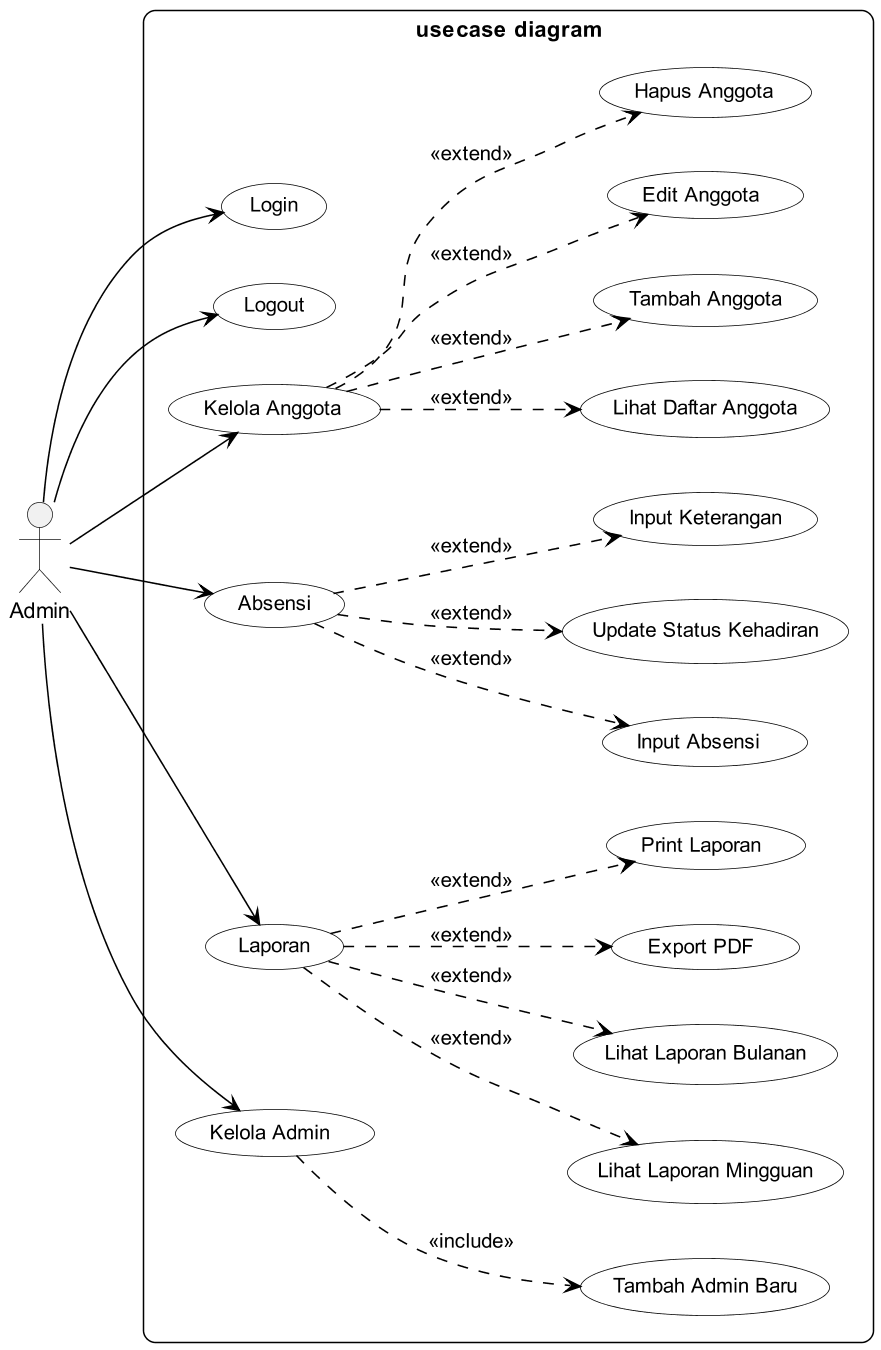

The diagram above was rendered by PlantUML. Its source (embedded in the PNG):
@startuml
left to right direction
skinparam dpi 150
skinparam actorStyle stickman
skinparam backgroundColor #ffffff
skinparam usecase {
  BackgroundColor white
  BorderColor black
  ArrowColor black
  FontSize 13
  RoundCorner 10
}
skinparam rectangle {
  BorderColor black
  BackgroundColor white
  RoundCorner 15
}

actor "Admin" as admin

rectangle "usecase diagram" {
  
  usecase "Login" as UC1
  usecase "Logout" as UC2
  
  usecase "Kelola Anggota" as UC3
  usecase "Lihat Daftar Anggota" as UC4
  usecase "Tambah Anggota" as UC5
  usecase "Edit Anggota" as UC6
  usecase "Hapus Anggota" as UC7
  
  usecase "Absensi" as UC8
  usecase "Input Absensi " as UC9
  usecase "Update Status Kehadiran" as UC10
  usecase "Input Keterangan" as UC11
  
  usecase "Laporan" as UC12
  usecase "Lihat Laporan Mingguan" as UC13
  usecase "Lihat Laporan Bulanan" as UC14
  usecase "Export PDF" as UC15
  usecase "Print Laporan" as UC16
  
  usecase "Kelola Admin" as UC17
  usecase "Tambah Admin Baru" as UC18
}

' === Hubungan utama aktor ===
admin --> UC1
admin --> UC3
admin --> UC8
admin --> UC12
admin --> UC17
admin --> UC2

' === Relasi include/extend seperti sebelumnya ===
UC3 ..> UC4 : <<extend>>
UC3 ..> UC5 : <<extend>>
UC3 ..> UC6 : <<extend>>
UC3 ..> UC7 : <<extend>>

UC8 ..> UC9 : <<extend>>
UC8 ..> UC10 : <<extend>>
UC8 ..> UC11 : <<extend>>

UC12 ..> UC13 : <<extend>>
UC12 ..> UC14 : <<extend>>
UC12 ..> UC15 : <<extend>>
UC12 ..> UC16 : <<extend>>
UC17 ..> UC18 : <<include>>

@enduml